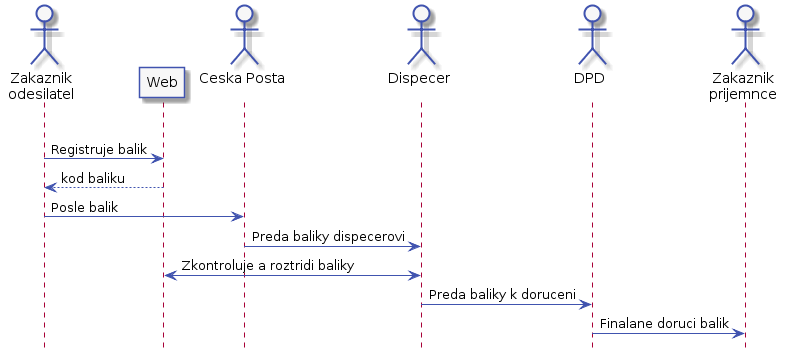

The diagram above was rendered by PlantUML. Its source (embedded in the PNG):
@startuml



skinparam activity {
    BorderColor #4053AF
    ArrowColor #4053AF
    FontName Roboto
    BackgroundColor #F7F7F7
}

skinparam activityDiamond {
    BorderColor #4053AF
    ArrowColor #4053AF
    FontName Roboto
    BackgroundColor #F7F7F7
}

skinparam actor {
    BorderColor #4053AF
    ArrowColor #4053AF
    FontName Roboto
    BackgroundColor #F7F7F7
}

skinparam useCase {
    BorderColor #4053AF
    ArrowColor #4053AF
    FontName Roboto
    BackgroundColor #F7F7F7
}

skinparam state {
    BorderColor #4053AF
    ArrowColor #4053AF
    FontName Roboto
    BackgroundColor #F7F7F7
}

skinparam sequence {
    ParticipantBorderColor #4053AF
    ParticipantBackgroundColor #F7F7F7
}


hide footbox

actor "Zakaznik\nodesilatel" as zakaznik1
participant "Web" as web
actor "Ceska Posta\n" as prepravce1
actor "Dispecer\n" as dispecer
actor "DPD\n" as prepravce2
actor "Zakaznik\nprijemnce" as zakaznik2

|||

zakaznik1 -> web: Registruje balik
web --> zakaznik1: kod baliku
zakaznik1 -> prepravce1: Posle balik
prepravce1 -> dispecer: Preda baliky dispecerovi
dispecer <-> web: Zkontroluje a roztridi baliky
dispecer -> prepravce2: Preda baliky k doruceni
prepravce2 -> zakaznik2: Finalane doruci balik
@enduml